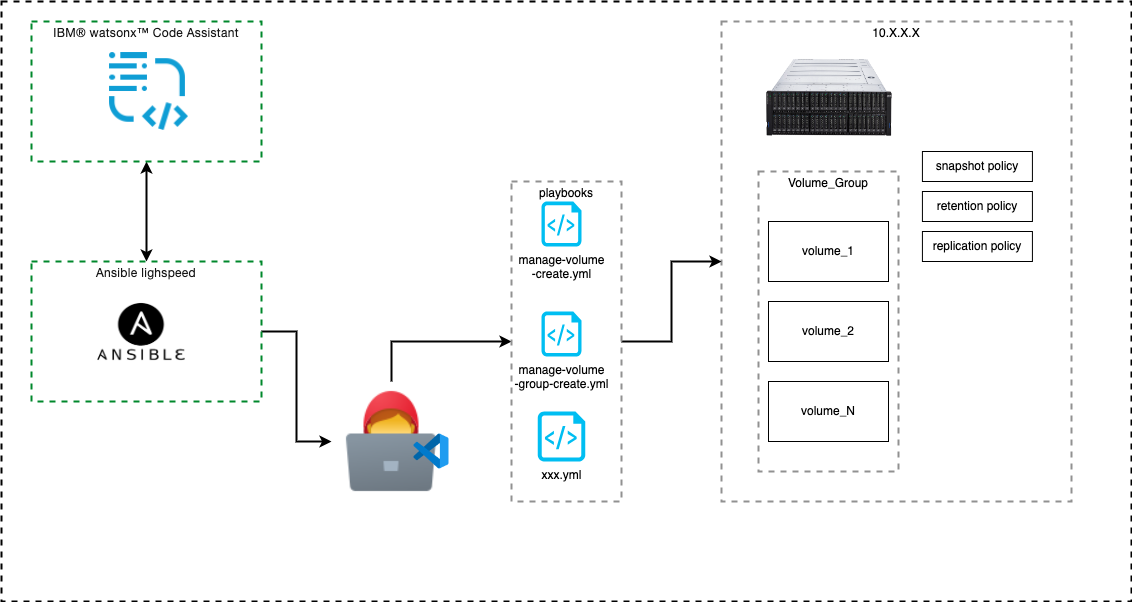

The diagram above was exported from draw.io. Its source (the exported page's mxGraphModel, read from the mxfile embedded in the PNG):
<mxGraphModel dx="1306" dy="835" grid="1" gridSize="10" guides="1" tooltips="1" connect="1" arrows="1" fold="1" page="1" pageScale="1" pageWidth="827" pageHeight="1169" math="0" shadow="0">
  <root>
    <mxCell id="0" />
    <mxCell id="1" parent="0" />
    <mxCell id="q-iXjSPP3DEfRq9x8gzs-13" value="" style="fontStyle=0;verticalAlign=top;align=center;spacingTop=-2;rounded=0;whiteSpace=wrap;html=1;strokeWidth=2;dashed=1;container=1;collapsible=0;expand=0;recursiveResize=0;" vertex="1" parent="1">
      <mxGeometry x="70" y="40" width="1130" height="600" as="geometry" />
    </mxCell>
    <mxCell id="q-iXjSPP3DEfRq9x8gzs-22" style="edgeStyle=orthogonalEdgeStyle;rounded=0;orthogonalLoop=1;jettySize=auto;html=1;strokeWidth=2;startArrow=classic;startFill=1;" edge="1" parent="q-iXjSPP3DEfRq9x8gzs-13" source="q-iXjSPP3DEfRq9x8gzs-16" target="q-iXjSPP3DEfRq9x8gzs-19">
      <mxGeometry relative="1" as="geometry" />
    </mxCell>
    <mxCell id="q-iXjSPP3DEfRq9x8gzs-16" value="&lt;span style=&quot;color: rgb(22, 22, 22); font-family: &amp;quot;IBM Plex Sans VF&amp;quot;, &amp;quot;Helvetica Neue&amp;quot;, Arial, sans-serif; letter-spacing: 0.32px; text-align: left; background-color: rgb(255, 255, 255);&quot;&gt;IBM® watsonx™ Code Assistant&lt;/span&gt;" style="fontStyle=0;verticalAlign=top;align=center;spacingTop=-2;fillColor=default;rounded=0;whiteSpace=wrap;html=1;strokeColor=#00882B;strokeWidth=2;dashed=1;container=1;collapsible=0;expand=0;recursiveResize=0;" vertex="1" parent="q-iXjSPP3DEfRq9x8gzs-13">
      <mxGeometry x="30" y="20" width="230" height="140" as="geometry" />
    </mxCell>
    <mxCell id="q-iXjSPP3DEfRq9x8gzs-17" value="" style="shape=image;verticalLabelPosition=bottom;labelBackgroundColor=default;verticalAlign=top;aspect=fixed;imageAspect=0;image=data:image/png,(base64 omitted: 4064 chars);" vertex="1" parent="q-iXjSPP3DEfRq9x8gzs-16">
      <mxGeometry x="77" y="30" width="80" height="80" as="geometry" />
    </mxCell>
    <mxCell id="q-iXjSPP3DEfRq9x8gzs-49" style="edgeStyle=orthogonalEdgeStyle;rounded=0;orthogonalLoop=1;jettySize=auto;html=1;strokeWidth=2;" edge="1" parent="q-iXjSPP3DEfRq9x8gzs-13" source="q-iXjSPP3DEfRq9x8gzs-19" target="q-iXjSPP3DEfRq9x8gzs-23">
      <mxGeometry relative="1" as="geometry" />
    </mxCell>
    <mxCell id="q-iXjSPP3DEfRq9x8gzs-19" value="&lt;span style=&quot;color: rgb(22, 22, 22); font-family: &amp;quot;IBM Plex Sans VF&amp;quot;, &amp;quot;Helvetica Neue&amp;quot;, Arial, sans-serif; letter-spacing: 0.32px; text-align: left; background-color: rgb(255, 255, 255);&quot;&gt;Ansible lighspeed&lt;/span&gt;" style="fontStyle=0;verticalAlign=top;align=center;spacingTop=-2;fillColor=default;rounded=0;whiteSpace=wrap;html=1;strokeColor=#00882B;strokeWidth=2;dashed=1;container=1;collapsible=0;expand=0;recursiveResize=0;" vertex="1" parent="q-iXjSPP3DEfRq9x8gzs-13">
      <mxGeometry x="30" y="260" width="230" height="140" as="geometry" />
    </mxCell>
    <mxCell id="q-iXjSPP3DEfRq9x8gzs-21" value="" style="shape=image;verticalLabelPosition=bottom;labelBackgroundColor=default;verticalAlign=top;aspect=fixed;imageAspect=0;image=https://www.eloxtech.com/wp-content/uploads/2023/12/ansble.png;" vertex="1" parent="q-iXjSPP3DEfRq9x8gzs-19">
      <mxGeometry x="40" y="30" width="140" height="91" as="geometry" />
    </mxCell>
    <mxCell id="q-iXjSPP3DEfRq9x8gzs-48" style="edgeStyle=orthogonalEdgeStyle;rounded=0;orthogonalLoop=1;jettySize=auto;html=1;exitX=0.5;exitY=0;exitDx=0;exitDy=0;strokeWidth=2;" edge="1" parent="q-iXjSPP3DEfRq9x8gzs-13" source="q-iXjSPP3DEfRq9x8gzs-23" target="q-iXjSPP3DEfRq9x8gzs-47">
      <mxGeometry relative="1" as="geometry" />
    </mxCell>
    <mxCell id="q-iXjSPP3DEfRq9x8gzs-23" value="" style="shape=image;verticalLabelPosition=bottom;labelBackgroundColor=default;verticalAlign=top;aspect=fixed;imageAspect=0;image=data:image/png,(base64 omitted: 4800 chars);" vertex="1" parent="q-iXjSPP3DEfRq9x8gzs-13">
      <mxGeometry x="330" y="380" width="120" height="120" as="geometry" />
    </mxCell>
    <mxCell id="q-iXjSPP3DEfRq9x8gzs-24" value="" style="shape=image;verticalLabelPosition=bottom;labelBackgroundColor=default;verticalAlign=top;aspect=fixed;imageAspect=0;image=https://cdn.icon-icons.com/icons2/2107/PNG/512/file_type_vscode_icon_130084.png;" vertex="1" parent="q-iXjSPP3DEfRq9x8gzs-13">
      <mxGeometry x="410" y="430" width="40" height="40" as="geometry" />
    </mxCell>
    <mxCell id="q-iXjSPP3DEfRq9x8gzs-25" value="10.X.X.X" style="fontStyle=0;verticalAlign=top;align=center;spacingTop=-2;fillColor=default;rounded=0;whiteSpace=wrap;html=1;strokeColor=#919191;strokeWidth=2;dashed=1;container=1;collapsible=0;expand=0;recursiveResize=0;" vertex="1" parent="q-iXjSPP3DEfRq9x8gzs-13">
      <mxGeometry x="720" y="20" width="350" height="480" as="geometry" />
    </mxCell>
    <mxCell id="q-iXjSPP3DEfRq9x8gzs-26" value="" style="shape=image;verticalLabelPosition=bottom;labelBackgroundColor=default;verticalAlign=top;aspect=fixed;imageAspect=0;image=https://www.ibm.com/flashsystem/pricing/static/product-images/FS9500/cartitem.png;" vertex="1" parent="q-iXjSPP3DEfRq9x8gzs-25">
      <mxGeometry x="13.090000000000003" y="30" width="187.83" height="90" as="geometry" />
    </mxCell>
    <mxCell id="q-iXjSPP3DEfRq9x8gzs-27" value="Volume_Group" style="fontStyle=0;verticalAlign=top;align=center;spacingTop=-2;fillColor=none;rounded=0;whiteSpace=wrap;html=1;strokeColor=#919191;strokeWidth=2;dashed=1;container=1;collapsible=0;expand=0;recursiveResize=0;" vertex="1" parent="q-iXjSPP3DEfRq9x8gzs-25">
      <mxGeometry x="37" y="150" width="140" height="300" as="geometry" />
    </mxCell>
    <mxCell id="q-iXjSPP3DEfRq9x8gzs-28" value="volume_1" style="rounded=0;whiteSpace=wrap;html=1;" vertex="1" parent="q-iXjSPP3DEfRq9x8gzs-27">
      <mxGeometry x="10" y="50" width="120" height="60" as="geometry" />
    </mxCell>
    <mxCell id="q-iXjSPP3DEfRq9x8gzs-31" value="volume_2" style="rounded=0;whiteSpace=wrap;html=1;" vertex="1" parent="q-iXjSPP3DEfRq9x8gzs-27">
      <mxGeometry x="10" y="130" width="120" height="60" as="geometry" />
    </mxCell>
    <mxCell id="q-iXjSPP3DEfRq9x8gzs-35" value="volume_N" style="rounded=0;whiteSpace=wrap;html=1;" vertex="1" parent="q-iXjSPP3DEfRq9x8gzs-27">
      <mxGeometry x="10" y="210" width="120" height="60" as="geometry" />
    </mxCell>
    <mxCell id="q-iXjSPP3DEfRq9x8gzs-36" value="snapshot policy" style="rounded=0;whiteSpace=wrap;html=1;" vertex="1" parent="q-iXjSPP3DEfRq9x8gzs-25">
      <mxGeometry x="200.92" y="130" width="110" height="30" as="geometry" />
    </mxCell>
    <mxCell id="q-iXjSPP3DEfRq9x8gzs-37" value="retention policy" style="rounded=0;whiteSpace=wrap;html=1;" vertex="1" parent="q-iXjSPP3DEfRq9x8gzs-25">
      <mxGeometry x="200.92" y="170" width="110" height="30" as="geometry" />
    </mxCell>
    <mxCell id="q-iXjSPP3DEfRq9x8gzs-38" value="replication policy" style="rounded=0;whiteSpace=wrap;html=1;" vertex="1" parent="q-iXjSPP3DEfRq9x8gzs-25">
      <mxGeometry x="200.92" y="210" width="110" height="30" as="geometry" />
    </mxCell>
    <mxCell id="q-iXjSPP3DEfRq9x8gzs-40" value="manage-volume&lt;div&gt;-create.yml&lt;/div&gt;" style="verticalLabelPosition=bottom;html=1;verticalAlign=top;align=center;strokeColor=none;fillColor=#00BEF2;shape=mxgraph.azure.script_file;pointerEvents=1;" vertex="1" parent="q-iXjSPP3DEfRq9x8gzs-13">
      <mxGeometry x="540" y="200" width="40" height="45" as="geometry" />
    </mxCell>
    <mxCell id="q-iXjSPP3DEfRq9x8gzs-41" value="manage-volume&lt;div&gt;-group-create.yml&lt;br&gt;&lt;/div&gt;" style="verticalLabelPosition=bottom;html=1;verticalAlign=top;align=center;strokeColor=none;fillColor=#00BEF2;shape=mxgraph.azure.script_file;pointerEvents=1;" vertex="1" parent="q-iXjSPP3DEfRq9x8gzs-13">
      <mxGeometry x="540" y="310" width="40" height="45" as="geometry" />
    </mxCell>
    <mxCell id="q-iXjSPP3DEfRq9x8gzs-42" value="&lt;div&gt;xxx.yml&lt;br&gt;&lt;/div&gt;" style="verticalLabelPosition=bottom;html=1;verticalAlign=top;align=center;strokeColor=none;fillColor=#00BEF2;shape=mxgraph.azure.script_file;pointerEvents=1;" vertex="1" parent="q-iXjSPP3DEfRq9x8gzs-13">
      <mxGeometry x="536.25" y="410" width="47.5" height="50" as="geometry" />
    </mxCell>
    <mxCell id="q-iXjSPP3DEfRq9x8gzs-50" style="edgeStyle=orthogonalEdgeStyle;rounded=0;orthogonalLoop=1;jettySize=auto;html=1;strokeWidth=2;" edge="1" parent="q-iXjSPP3DEfRq9x8gzs-13" source="q-iXjSPP3DEfRq9x8gzs-47" target="q-iXjSPP3DEfRq9x8gzs-25">
      <mxGeometry relative="1" as="geometry" />
    </mxCell>
    <mxCell id="q-iXjSPP3DEfRq9x8gzs-47" value="playbooks" style="fontStyle=0;verticalAlign=top;align=center;spacingTop=-2;fillColor=none;rounded=0;whiteSpace=wrap;html=1;strokeColor=#919191;strokeWidth=2;dashed=1;container=1;collapsible=0;expand=0;recursiveResize=0;" vertex="1" parent="q-iXjSPP3DEfRq9x8gzs-13">
      <mxGeometry x="510" y="180" width="110" height="320" as="geometry" />
    </mxCell>
  </root>
</mxGraphModel>